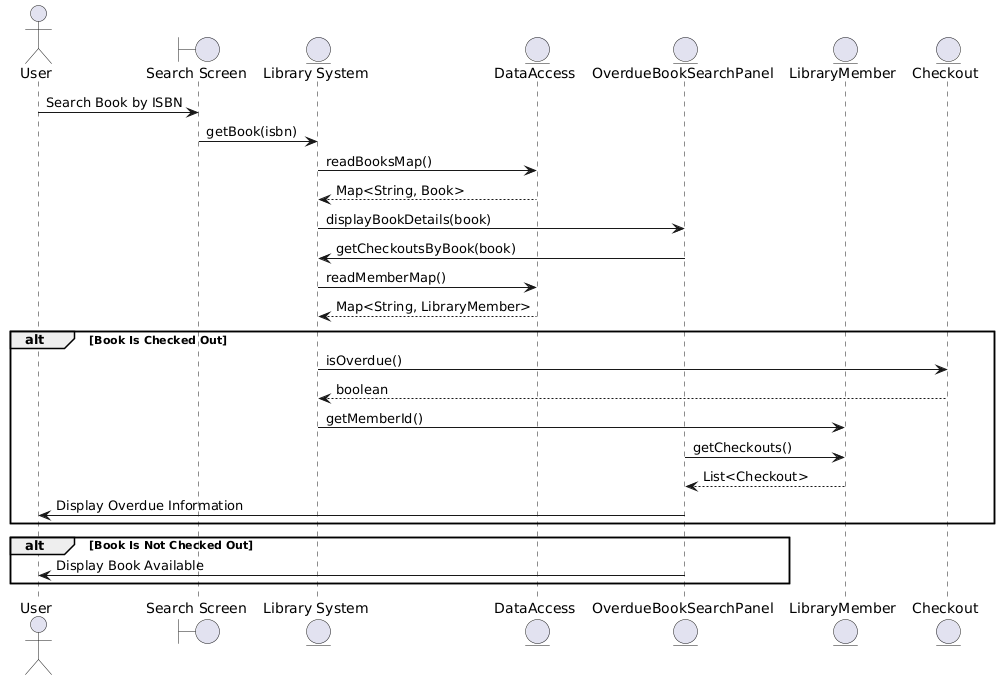

The diagram above was rendered by PlantUML. Its source (embedded in the PNG):
@startuml
actor User

boundary "Search Screen" as searchScreen
entity "Library System" as librarySystem
entity "DataAccess" as dataAccess
entity "OverdueBookSearchPanel" as overduePanel
entity "LibraryMember" as libraryMember
entity "Checkout" as checkout

User -> searchScreen: Search Book by ISBN
searchScreen -> librarySystem: getBook(isbn)
librarySystem -> dataAccess: readBooksMap()
dataAccess --> librarySystem: Map<String, Book>
librarySystem -> overduePanel: displayBookDetails(book)
overduePanel -> librarySystem: getCheckoutsByBook(book)
librarySystem -> dataAccess: readMemberMap()
dataAccess --> librarySystem: Map<String, LibraryMember>

alt Book Is Checked Out
    librarySystem -> checkout: isOverdue()
    checkout --> librarySystem: boolean
    librarySystem -> libraryMember: getMemberId()
    overduePanel -> libraryMember: getCheckouts()
    libraryMember --> overduePanel: List<Checkout>
    overduePanel -> User: Display Overdue Information
end

alt Book Is Not Checked Out
    overduePanel -> User: Display Book Available
end
@enduml